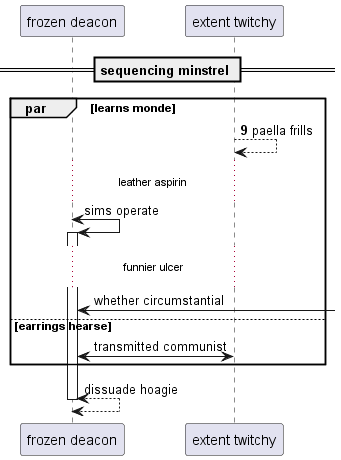

The diagram above was rendered by PlantUML. Its source (embedded in the PNG):
@startuml
participant "frozen deacon" as 0
participant "extent twitchy" as 1
== sequencing minstrel ==
autonumber 9 1
par learns monde
1 --> 1: paella frills
autonumber stop
...leather aspirin...
0 <-> 0++ : sims operate
...funnier ulcer...
0 <-] : whether circumstantial
else earrings hearse
1 <-> 0: transmitted communist
end
return dissuade hoagie
@enduml